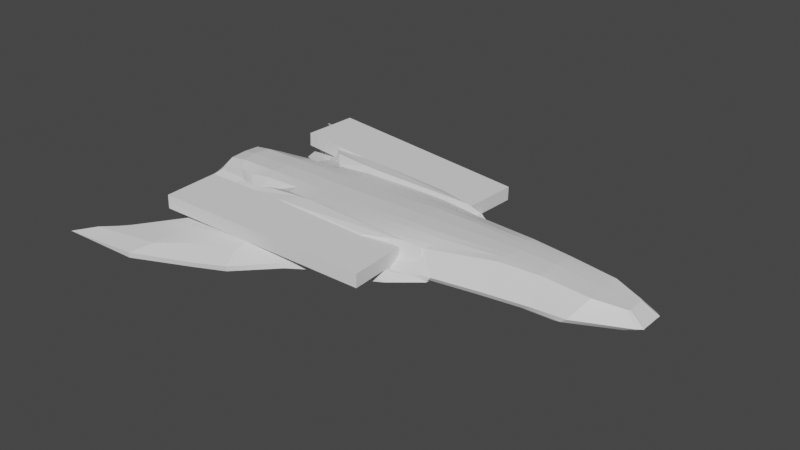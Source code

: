 # Source: stealthship-03.blend  (saved by Blender 2.81.16; exported with 4.5.12 LTS)
import bpy
from mathutils import Matrix  # noqa: F401  (used for matrix-valued properties, if any)

bpy.ops.wm.read_factory_settings(use_empty=True)
scene = bpy.context.scene
scene.name = 'Scene'

# ---- collections
col_default = bpy.data.collections.new('Default'); scene.collection.children.link(col_default)
col_ship = bpy.data.collections.new('Ship'); scene.collection.children.link(col_ship)

# ---- materials (node trees are filled in below, after node groups)
mat_material = bpy.data.materials.new('Material')
mat_material.alpha_threshold = 0.0
mat_material.use_transparent_shadow = False
mat_material.line_color = (0.0, 0.0, 0.0, 1.0)

# ---- material node trees
mat_material.use_nodes = True; mat_material.node_tree.nodes.clear()
_N = mat_material.node_tree.nodes; _L = mat_material.node_tree.links
n0 = _N.new('ShaderNodeOutputMaterial'); n0.name = 'Material Output'; n0.location = (300, 300)
n1 = _N.new('ShaderNodeBsdfPrincipled'); n1.name = 'Principled BSDF'; n1.location = (10, 300)
n1.distribution = 'GGX'
n1.subsurface_method = 'BURLEY'
n1.inputs[2].default_value = 0.4
n1.inputs[3].default_value = 1.45
n1.inputs[27].default_value = (0.0, 0.0, 0.0, 1.0)
n1.inputs[28].default_value = 1.0
_L.new(n1.outputs[0], n0.inputs[0])
n0.is_active_output = True

# ---- world
world_world = bpy.data.worlds.new('World'); scene.world = world_world
world_world.use_nodes = True; world_world.node_tree.nodes.clear()
_N = world_world.node_tree.nodes; _L = world_world.node_tree.links
n0 = _N.new('ShaderNodeOutputWorld'); n0.name = 'World Output'; n0.location = (300, 300)
n1 = _N.new('ShaderNodeBackground'); n1.name = 'Background'; n1.location = (10, 300)
n1.inputs[0].default_value = (0.05088, 0.05088, 0.05088, 1.0)
_L.new(n1.outputs[0], n0.inputs[0])
n0.is_active_output = True
world_world.color = (0.05088, 0.05088, 0.05088)
world_world.use_sun_shadow = False
world_world.sun_shadow_jitter_overblur = 0.0

# ---- meshes
me_cube = bpy.data.meshes.new('Cube')
me_cube.from_pydata([(1.059, 0.5752, 2.643), (1.003, 1.08, 1.206), (-0.9102, 0.9815, 1.95), (-1.062, 1.063, 1.188), (1.059, 9.001e-05, 2.649), (-0.9505, 0.00068, 3.226), (1.009, 0.0003689, 1.296), (0.8326, 1.13, 1.155), (0.6012, 1.281, 1.122), (0.3428, 1.495, 1.069), (-0.9482, 1.253, 1.167), (-0.8174, 1.061, 1.989), (-0.6208, 1.234, 2.804), (-0.4449, 1.103, 3.041), (-0.2683, 0.9966, 3.031), (-0.09079, 1.016, 3.023), (0.07585, 0.9783, 3.018), (0.2825, 0.917, 2.892), (0.247, 1.134, 2.624), (0.6073, 0.7467, 3.131), (0.8155, 0.6276, 3.043), (-0.8119, -0.0002566, 3.288), (-0.6337, 0.000266, 3.244), (-0.454, -0.0002489, 3.207), (-0.2698, -0.001707, 3.216), (-0.09049, 0.0001626, 3.265), (0.08802, 0.00119, 3.309), (0.2729, 0.0004004, 3.301), (0.4546, -3.407e-05, 3.295), (0.6351, -0.0007244, 3.291), (0.8154, 0.000104, 3.157), (-0.9692, 5.031, 0.1133), (-1.427, 5.067, -0.4429), (-1.292, 4.689, 0.2626), (-0.1338, 2.658, 0.8777), (-0.2736, 3.229, 0.9804), (-0.4712, 4.116, 0.6394), (-0.6356, 4.418, 0.3715), (-0.898, 4.53, 0.8079), (-0.704, 4.016, 1.229), (-0.4931, 3.71, 1.411), (-0.2995, 2.899, 1.566), (-0.1694, 2.401, 1.455), (-1.158, 4.331, 0.6544), (-0.8023, 2.934, 1.979), (-1.148, 4.42, 0.02598), (-0.07687, 2.148, 1.523), (-0.241, 2.01, 2.851), (-0.5706, 2.734, 2.623), (-0.8908, 2.906, 1.017), (-0.4443, 2.524, 2.972), (-0.996, 0.8555, 1.985), (-1.066, 1.02, 1.202), (-0.2662, 1.551, 2.944), (-0.914, 2.029, 1.097), (-0.7706, 1.94, 2.04), (-0.08575, 1.357, 2.874), (-0.6283, 1.869, 2.594), (-0.4359, 1.774, 3.003), (-1.168, 0.8103, 1.986), (-1.231, 0.9995, 1.195), (-1.145, -0.0004185, 3.075), (-1.246, 2.288e-05, 1.297), (-0.9365, 0.4976, 3.187), (1.055, 0.298, 2.648), (0.8226, 0.2406, 3.119), (0.6164, 0.3064, 3.262), (0.4132, 0.444, 3.245), (0.2706, 0.4954, 3.254), (0.0949, 0.5039, 3.268), (-0.08985, 0.4805, 3.203), (-0.2741, 0.5015, 3.135), (-0.4488, 0.5025, 3.135), (-0.6318, 0.5074, 3.175), (-0.8243, 0.5005, 3.23), (-1.147, 0.495, 2.97), (-1.246, 0.4891, 1.268), (-1.071, 0.0009827, 3.221), (-1.051, 0.4927, 3.184), (-0.9291, 0.8432, 2.79), (-1.15, 0.7673, 2.474), (1.057, 0.4276, 2.646), (0.8216, 0.4437, 3.087), (0.5999, 0.5439, 3.219), (0.2739, 0.7096, 3.129), (0.09052, 0.7335, 3.18), (-0.08898, 0.7463, 3.127), (-0.2729, 0.7565, 3.084), (-0.4512, 0.7585, 3.101), (-0.6148, 0.7947, 3.046), (-0.8115, 0.8162, 3.017), (-1.228, 0.9361, 1.206), (-1.015, 0.7879, 2.778), (0.1294, 1.991, 1.086), (0.1128, 1.68, 1.596), (0.24, 1.397, 1.697), (1.208, 0.3096, 2.253), (1.266, 0.4843, 1.293), (1.205, 0.1717, 2.253), (1.205, 8.29e-06, 2.253), (1.274, -0.0002496, 1.296), (1.205, 0.2397, 2.253), (1.217, 0.2479, 2.224), (1.294, 0.3721, 1.296), (1.294, 0.3124, 1.296), (1.215, 0.186, 2.223), (1.215, 6.582e-07, 2.223), (1.294, 7.002e-05, 1.296), (1.293, 0.2529, 1.296), (1.215, 0.2168, 2.223), (-0.07589, 1.716, 2.688), (0.1063, 1.36, 2.584), (0.07527, 1.146, 2.876), (0.9475, 1.06, 0.695), (-1.048, 1.025, 0.7174), (-0.9839, 0.0006157, 1.073), (0.971, 0.008821, 1.073), (0.7763, 1.078, 0.6694), (0.5548, 1.23, 0.633), (0.3092, 1.425, 0.6033), (0.232, 0.9525, 0.9281), (0.08306, 0.966, 0.9383), (-0.1039, 0.9481, 0.8345), (-0.28, 0.97, 0.8412), (-0.445, 0.9715, 0.8877), (-0.6358, 0.9623, 0.9363), (-0.9281, 1.227, 0.8976), (0.7702, 0.001701, 1.062), (0.5954, -0.0009868, 1.057), (0.3848, -0.008512, 1.032), (0.278, 0.01317, 1.093), (0.06568, 0.001662, 1.076), (-0.1071, -0.000373, 1.039), (-0.2818, -0.001327, 0.9918), (-0.4585, 0.0001647, 0.9877), (-0.6318, 0.0003725, 1.02), (-0.8093, -0.0004965, 1.052), (-0.9691, 4.858, -0.5098), (-1.325, 4.81, -0.6799), (-0.1248, 2.59, 0.3286), (-0.2798, 3.131, 0.3714), (-0.4628, 3.851, 0.09376), (-0.6351, 4.241, -0.161), (-0.2757, 2.046, 0.5389), (-0.4598, 2.464, 0.5646), (-1.165, 4.333, -0.4404), (-0.6197, 2.639, 0.5796), (-0.8692, 2.8, 0.5314), (-0.2686, 1.5, 0.5483), (-1.044, 0.9802, 0.7086), (-0.9041, 1.962, 0.6079), (-0.1308, 1.258, 0.6047), (-0.456, 1.711, 0.585), (-0.6205, 1.805, 2.461), (-0.6252, 1.802, 0.6158), (-1.211, 0.9712, 0.7028), (-1.202, 5.169e-05, 1.061), (0.9429, 0.4862, 0.7589), (-0.9827, 0.4757, 1.033), (-0.8022, 0.4823, 1.004), (-0.6347, 0.4936, 0.9726), (-0.4538, 0.4844, 0.928), (-0.2837, 0.4844, 0.9225), (-0.1062, 0.4826, 0.9759), (0.06776, 0.4832, 1.024), (0.2331, 0.478, 1.019), (0.3675, 0.6952, 0.7362), (0.5749, 0.6162, 0.7518), (0.7734, 0.5381, 0.7591), (-1.204, 0.4856, 1.041), (-1.094, -3.094e-05, 1.06), (-1.096, 0.4742, 1.029), (0.9494, 0.7846, 0.7309), (-0.9954, 0.7759, 0.732), (-0.9037, 0.8343, 0.7594), (-0.6105, 0.7224, 0.8988), (-0.4545, 0.7245, 0.891), (-0.2819, 0.7262, 0.8811), (-0.1073, 0.7236, 0.9186), (0.06756, 0.7256, 0.9952), (0.2381, 0.724, 0.993), (0.3336, 1.05, 0.6636), (0.5656, 0.9223, 0.6934), (0.775, 0.808, 0.7203), (-1.217, 0.9003, 0.7082), (-1.066, 0.7404, 0.7524), (0.1313, 1.996, 0.5466), (0.1228, 1.892, 0.481), (0.2905, 1.55, 0.5645), (0.3058, 1.504, 0.5804), (1.182, 0.4707, 0.7993), (1.179, 0.3568, 0.8018), (1.181, -0.01083, 1.052), (1.2, 0.2441, 0.8154), (1.221, 0.351, 0.8104), (1.222, 0.2929, 0.8066), (1.241, 0.00152, 0.8149), (1.219, 0.2209, 0.8053), (-1.351, 4.862, -0.0454), (-1.151, 4.377, 0.342), (-1.223, 0.9872, 1.081), (-0.4737, 4.112, 0.1764), (1.261, 0.0006368, 0.9153), (-1.217, 0.4864, 1.15), (0.3226, 1.532, 0.6759), (-1.055, 0.9971, 1.084), (0.9755, 1.075, 0.8072), (-1.226, 0.9225, 1.093), (-0.8801, 2.857, 0.9102), (-1.362, 4.891, -0.6064), (0.3208, 1.45, 0.6964), (-0.263, 3.223, 0.5348), (-1.15, 4.375, -0.08009), (1.217, 0.5002, 0.9127), (-1.052, 1.052, 0.9538), (1.243, -0.002237, 1.178), (0.9885, 0.003326, 1.178), (0.5747, 1.251, 0.7458), (0.8011, 1.099, 0.7798), (-0.1249, 2.656, 0.4384), (-0.947, 1.235, 1.054), (-0.9155, 1.995, 0.9846), (-1.214, -1.195e-05, 1.178), (1.256, 0.2269, 0.916), (-0.9719, 5.034, -0.365), (0.3036, 1.582, 0.6648), (-0.6337, 4.398, -0.04886), (1.255, 0.364, 0.9157), (1.257, 0.2983, 0.9155), (-1.351, 4.918, -0.3218), (-1.277, 4.697, -0.394), (-1.264, 4.725, -0.1716), (-1.277, 4.697, 0.1149), (-1.404, 4.994, -0.4539), (0.3598, 0.6575, 3.152), (0.2916, 1.584, 1.139), (-0.03598, 2.41, 0.4327), (-0.04424, 2.418, 0.9118), (0.307, 1.574, 0.6269), (-0.02834, 2.35, 0.2857)], [(57, 153)], [(51, 52, 60, 59), (7, 20, 0, 1), (74, 63, 5, 21), (64, 65, 30, 4), (65, 66, 29, 30), (66, 67, 28, 29), (67, 68, 27, 28), (68, 69, 26, 27), (69, 70, 25, 26), (70, 71, 24, 25), (71, 72, 23, 24), (72, 73, 22, 23), (73, 74, 21, 22), (44, 48, 39, 38), (232, 33, 198), (43, 44, 38, 33), (9, 18, 19, 8), (8, 19, 20, 7), (34, 42, 46, 237), (48, 50, 40, 39), (50, 47, 41, 40), (58, 53, 47, 50), (57, 58, 50, 48), (2, 3, 52, 51), (55, 57, 48, 44), (11, 12, 57, 55), (14, 15, 56, 53), (79, 2, 51, 92), (5, 63, 78, 77), (12, 13, 58, 57), (13, 14, 53, 58), (76, 75, 80, 59, 91), (92, 51, 59, 80), (201, 211, 140, 141), (211, 219, 139, 140), (77, 78, 75, 61), (230, 209, 138), (208, 212, 145, 147), (213, 227, 194, 190), (207, 200, 155, 184), (206, 213, 190, 113), (209, 224, 137, 138), (214, 220, 126, 114), (210, 217, 118, 119), (205, 214, 114, 149), (89, 90, 74, 73), (88, 89, 73, 72), (87, 88, 72, 71), (86, 87, 71, 70), (85, 86, 70, 69), (84, 85, 69, 68), (84, 68, 67, 234), (83, 17, 234), (82, 83, 66, 65), (81, 82, 65, 64), (90, 79, 63, 74), (81, 64, 98, 101), (76, 62, 61, 75), (0, 81, 101, 96), (202, 215, 192, 196), (11, 2, 79, 90), (0, 20, 82, 81), (20, 19, 83, 82), (19, 18, 17, 83), (17, 16, 85, 84), (16, 15, 86, 85), (15, 14, 87, 86), (14, 13, 88, 87), (13, 12, 89, 88), (11, 90, 89), (221, 208, 147, 150), (215, 216, 116, 192), (217, 218, 117, 118), (203, 207, 184, 169), (218, 206, 113, 117), (228, 223, 197, 195), (200, 205, 149, 155), (210, 204, 189, 119), (204, 225, 238), (78, 92, 80, 75), (220, 221, 150, 126), (63, 79, 92, 78), (111, 94, 95, 18), (46, 110, 111, 94), (222, 203, 169, 156), (223, 202, 196, 197), (99, 100, 107, 106), (101, 98, 105, 109), (64, 4, 99, 98), (224, 226, 142, 137), (1, 0, 96, 97), (225, 186, 238), (4, 6, 100, 99), (108, 105, 106, 107), (104, 109, 105, 108), (103, 102, 109, 104), (96, 101, 109, 102), (226, 201, 141, 142), (98, 99, 106, 105), (97, 96, 102, 103), (227, 228, 195, 194), (54, 10, 11, 55), (55, 44, 49, 54), (49, 44, 43), (10, 3, 2, 11), (56, 110, 111, 112), (53, 56, 110, 47), (112, 111, 18, 17), (15, 56, 112, 16), (16, 112, 17), (91, 59, 60), (12, 11, 89), (116, 157, 193, 192), (168, 157, 116, 127), (158, 159, 136, 115), (159, 160, 135, 136), (160, 161, 134, 135), (161, 162, 133, 134), (162, 163, 132, 133), (163, 164, 131, 132), (164, 165, 130, 131), (165, 166, 129, 130), (166, 167, 128, 129), (167, 168, 127, 128), (143, 144, 141, 140), (144, 146, 142, 141), (147, 145, 138, 137), (146, 147, 137, 142), (154, 150, 147, 146), (152, 154, 146, 144), (158, 115, 170, 171), (148, 152, 144, 143), (123, 124, 152, 148), (173, 158, 171, 185), (124, 125, 154, 152), (125, 126, 150, 154), (122, 123, 148, 151), (171, 170, 156, 169), (185, 171, 169, 184), (182, 183, 168, 167), (181, 182, 167, 166), (180, 181, 166, 165), (179, 180, 165, 164), (178, 179, 164, 163), (177, 178, 163, 162), (176, 177, 162, 161), (175, 176, 161, 160), (174, 175, 160, 159), (173, 174, 159, 158), (183, 172, 157, 168), (117, 113, 172, 183), (114, 126, 174, 173), (126, 125, 175, 174), (125, 124, 176, 175), (124, 123, 177, 176), (123, 122, 178, 177), (122, 121, 179, 178), (121, 120, 180, 179), (120, 119, 181, 180), (119, 118, 182, 181), (118, 117, 183, 182), (149, 185, 184, 155), (114, 173, 185, 149), (119, 189, 188, 187, 121, 120), (187, 186, 236, 239), (191, 190, 194, 195), (172, 113, 190, 191), (157, 172, 191, 193), (192, 193, 197, 196), (193, 191, 195, 197), (45, 49, 43, 199), (231, 232, 198, 229), (103, 104, 228, 227), (37, 36, 201, 226), (31, 37, 226, 224), (108, 107, 202, 223), (62, 76, 203, 222), (10, 54, 221, 220), (41, 47, 42), (60, 52, 205, 200), (104, 108, 223, 228), (7, 1, 206, 218), (76, 91, 207, 203), (8, 7, 218, 217), (100, 6, 216, 215), (54, 49, 208, 221), (107, 100, 215, 202), (52, 3, 214, 205), (9, 8, 217, 210), (3, 10, 220, 214), (32, 224, 31), (1, 97, 213, 206), (91, 60, 200, 207), (97, 103, 227, 213), (49, 45, 212, 208), (231, 229, 209, 230), (35, 34, 219, 211), (36, 35, 211, 201), (45, 199, 232, 231), (45, 231, 230, 212), (212, 230, 138, 145), (199, 43, 33, 232), (233, 198, 229), (229, 209, 233), (233, 209, 32), (198, 233, 32), (17, 84, 234), (66, 83, 234, 67), (94, 93, 235, 95), (46, 237, 93, 94), (95, 235, 9, 18), (225, 204, 9, 235), (139, 143, 140), (238, 186, 187, 188), (238, 188, 189, 204), (204, 210, 9), (151, 148, 143, 139, 239), (121, 187, 239, 151, 122), (47, 110, 46, 42), (34, 237, 236, 219), (237, 236, 186, 93), (186, 225, 235, 93), (239, 139, 219, 236), (32, 209, 224), (39, 40, 36, 37), (38, 39, 37, 31), (36, 40, 41, 35), (35, 41, 42, 34), (33, 38, 31, 32, 198)])
_k = {(3, 10): 0.49804, (0, 20): 0.96863, (1, 7): 0.8, (7, 8): 0.8, (8, 9): 0.8, (2, 11): 1.0, (18, 19): 0.96863, (19, 20): 0.96863, (38, 44): 1.0, (31, 32): 0.8, (34, 35): 0.8, (35, 36): 0.8, (36, 37): 0.8, (31, 37): 0.8, (44, 55): 1.0, (45, 231): 0.8, (47, 50): 1.0, (48, 50): 1.0, (45, 49): 0.8, (44, 48): 1.0, (11, 55): 1.0, (51, 59): 1.0, (3, 52): 0.49804, (59, 60): 0.26667, (59, 80): 1.0, (2, 51): 1.0, (61, 75): 0.8, (0, 96): 0.96863, (75, 80): 0.8, (79, 90): 1.0, (86, 87): 1.0, (87, 88): 1.0, (88, 89): 1.0, (89, 90): 0.46667, (114, 214): 1.0, (80, 92): 1.0, (79, 92): 1.0, (6, 100): 0.8, (1, 97): 0.8, (103, 104): 0.8, (105, 106): 0.96863, (107, 108): 0.8, (105, 109): 0.96863, (104, 108): 0.8, (102, 109): 0.96863, (100, 107): 0.8, (97, 103): 0.8, (96, 102): 0.96863, (110, 111): 1.0, (47, 110): 1.0, (18, 111): 1.0, (11, 89): 0.46667, (114, 126): 0.2, (114, 149): 0.2, (3, 214): 1.0, (227, 228): 0.94902, (201, 226): 0.94902, (224, 226): 0.94902, (202, 223): 0.94902, (204, 225): 0.94902, (204, 210): 0.94902, (223, 228): 0.94902, (206, 218): 0.94902, (217, 218): 0.94902, (215, 216): 0.94902, (202, 215): 0.94902, (210, 217): 0.94902, (209, 224): 0.94902, (206, 213): 0.94902, (213, 227): 0.94902, (211, 219): 0.94902, (201, 211): 0.94902, (229, 231): 0.8, (32, 233): 0.8, (229, 233): 0.8, (34, 237): 1.0, (186, 236): 1.0, (9, 235): 1.0, (93, 235): 1.0, (93, 237): 1.0, (186, 225): 0.94902, (219, 236): 1.0}
me_cube.attributes.new('crease_edge', 'FLOAT', 'EDGE').data.foreach_set('value', [_k.get((min(e.vertices), max(e.vertices)), 0.0) for e in me_cube.edges])
_uv = me_cube.uv_layers.new(name='UVMap')
_uv.uv.foreach_set('vector', [0.625, 0.25, 0.375, 0.25, 0.375, 0.25, 0.625, 0.25, 0.375, 0.4773, 0.625, 0.4773, 0.625, 0.5, 0.375, 0.5, 0.8523, 0.5625, 0.875, 0.5625, 0.875, 0.625, 0.8523, 0.625, 0.625, 0.5625, 0.6477, 0.5625, 0.6477, 0.625, 0.625, 0.625, 0.6477, 0.5625, 0.6705, 0.5625, 0.6705, 0.625, 0.6477, 0.625, 0.6705, 0.5625, 0.6932, 0.5857, 0.6932, 0.625, 0.6705, 0.625, 0.6932, 0.5857, 0.7159, 0.5625, 0.7159, 0.625, 0.6932, 0.625, 0.7159, 0.5625, 0.7386, 0.5625, 0.7386, 0.625, 0.7159, 0.625, 0.7386, 0.5625, 0.7614, 0.5625, 0.7614, 0.625, 0.7386, 0.625, 0.7614, 0.5625, 0.7841, 0.5625, 0.7841, 0.625, 0.7614, 0.625, 0.7841, 0.5625, 0.8068, 0.5625, 0.8068, 0.625, 0.7841, 0.625, 0.8068, 0.5625, 0.8295, 0.5625, 0.8295, 0.625, 0.8068, 0.625, 0.8295, 0.5625, 0.8523, 0.5625, 0.8523, 0.625, 0.8295, 0.625, 0.841, 0.5, 0.8295, 0.5, 0.8295, 0.5, 0.8523, 0.5, 0.5, 0.25, 0.625, 0.25, 0.5, 0.25, 0.875, 0.5, 0.841, 0.5, 0.8523, 0.5, 0.875, 0.5, 0.375, 0.4318, 0.6578, 0.4368, 0.6295, 0.4596, 0.375, 0.4545, 0.375, 0.4545, 0.6295, 0.4596, 0.625, 0.4773, 0.375, 0.4773, 0.4053, 0.3636, 0.625, 0.3636, 0.625, 0.3636, 0.4203, 0.3941, 0.8295, 0.5, 0.8068, 0.5, 0.8068, 0.5, 0.8295, 0.5, 0.8068, 0.5, 0.7794, 0.5, 0.7841, 0.5, 0.8068, 0.5, 0.8068, 0.5, 0.7841, 0.5, 0.7794, 0.5, 0.8068, 0.5, 0.8295, 0.5, 0.8068, 0.5, 0.8068, 0.5, 0.8295, 0.5, 0.6258, 0.25, 0.375, 0.25, 0.375, 0.25, 0.625, 0.25, 0.8391, 0.5, 0.8295, 0.5, 0.8295, 0.5, 0.841, 0.5, 0.8414, 0.5, 0.8295, 0.5069, 0.8295, 0.5, 0.8391, 0.5, 0.7841, 0.5, 0.7614, 0.5, 0.7648, 0.5, 0.7841, 0.5, 0.8661, 0.5219, 0.8636, 0.5, 0.875, 0.5, 0.875, 0.5209, 0.875, 0.625, 0.875, 0.5625, 0.875, 0.5625, 0.875, 0.625, 0.8295, 0.5069, 0.8068, 0.5, 0.8068, 0.5, 0.8295, 0.5, 0.8068, 0.5, 0.7841, 0.5, 0.7841, 0.5, 0.8068, 0.5, 0.375, 0.1875, 0.6003, 0.1908, 0.6243, 0.2315, 0.625, 0.25, 0.375, 0.2188, 0.875, 0.5209, 0.875, 0.5, 0.875, 0.5, 0.875, 0.5176, 0.375, 0.3182, 0.375, 0.3409, 0.375, 0.3409, 0.375, 0.3252, 0.375, 0.3409, 0.375, 0.3636, 0.375, 0.361, 0.375, 0.3409, 0.875, 0.625, 0.875, 0.5625, 0.8691, 0.5557, 0.8169, 0.5834, 0.375, 0.25, 0.375, 0.25, 0.375, 0.25, 0.1477, 0.5, 0.375, 0.25, 0.375, 0.25, 0.1477, 0.5, 0.375, 0.5, 0.375, 0.5, 0.375, 0.5, 0.375, 0.5, 0.375, 0.2187, 0.375, 0.25, 0.375, 0.25, 0.375, 0.2188, 0.375, 0.5, 0.375, 0.5, 0.375, 0.5, 0.375, 0.5, 0.375, 0.25, 0.375, 0.2727, 0.375, 0.2747, 0.375, 0.25, 0.375, 0.25, 0.1477, 0.5, 0.1477, 0.5, 0.375, 0.25, 0.375, 0.4318, 0.375, 0.4545, 0.375, 0.4545, 0.375, 0.4318, 0.375, 0.25, 0.375, 0.25, 0.375, 0.25, 0.375, 0.25, 0.8295, 0.5279, 0.8467, 0.5338, 0.8523, 0.5625, 0.8295, 0.5625, 0.806, 0.5312, 0.8295, 0.5279, 0.8295, 0.5625, 0.8068, 0.5625, 0.7851, 0.5312, 0.806, 0.5312, 0.8068, 0.5625, 0.7841, 0.5625, 0.7604, 0.5312, 0.7851, 0.5312, 0.7841, 0.5625, 0.7614, 0.5625, 0.7386, 0.5312, 0.7604, 0.5312, 0.7614, 0.5625, 0.7386, 0.5625, 0.7141, 0.5296, 0.7386, 0.5312, 0.7386, 0.5625, 0.7159, 0.5625, 0.7141, 0.5296, 0.7159, 0.5625, 0.6932, 0.5857, 0.6957, 0.568, 0.6705, 0.5402, 0.6993, 0.5416, 0.6957, 0.568, 0.6477, 0.5312, 0.6705, 0.5402, 0.6705, 0.5625, 0.6477, 0.5625, 0.625, 0.5312, 0.6477, 0.5312, 0.6477, 0.5625, 0.625, 0.5625, 0.8467, 0.5338, 0.8661, 0.5219, 0.875, 0.5625, 0.8523, 0.5625, 0.625, 0.5312, 0.625, 0.5625, 0.625, 0.5625, 0.625, 0.5312, 0.375, 0.1875, 0.0, 0.0, 0.8169, 0.5834, 0.6003, 0.1908, 0.625, 0.5, 0.625, 0.5312, 0.625, 0.5312, 0.625, 0.5, 0.0, 0.0, 0.0, 0.0, 0.0, 0.0, 0.0, 0.0, 0.8414, 0.5, 0.8636, 0.5, 0.8661, 0.5219, 0.8467, 0.5338, 0.625, 0.5, 0.6477, 0.5, 0.6477, 0.5312, 0.625, 0.5312, 0.6477, 0.5, 0.6705, 0.5162, 0.6705, 0.5402, 0.6477, 0.5312, 0.6705, 0.5162, 0.6932, 0.5179, 0.6993, 0.5416, 0.6705, 0.5402, 0.7227, 0.5, 0.7408, 0.5, 0.7386, 0.5312, 0.7141, 0.5296, 0.7408, 0.5, 0.7614, 0.5, 0.7604, 0.5312, 0.7386, 0.5312, 0.7614, 0.5, 0.7841, 0.5, 0.7851, 0.5312, 0.7604, 0.5312, 0.7841, 0.5, 0.8068, 0.5, 0.806, 0.5312, 0.7851, 0.5312, 0.8068, 0.5, 0.8295, 0.5069, 0.8295, 0.5279, 0.806, 0.5312, 0.8414, 0.5, 0.8467, 0.5338, 0.8295, 0.5279, 0.1477, 0.5, 0.1477, 0.5, 0.1477, 0.5, 0.1477, 0.5, 0.0, 0.0, 0.0, 0.0, 0.0, 0.0, 0.0, 0.0, 0.375, 0.4545, 0.375, 0.4773, 0.375, 0.4773, 0.375, 0.4545, 0.375, 0.1875, 0.375, 0.2187, 0.375, 0.2188, 0.375, 0.1875, 0.375, 0.4773, 0.375, 0.5, 0.375, 0.5, 0.375, 0.4773, 0.375, 0.5312, 0.375, 0.5625, 0.375, 0.5625, 0.375, 0.5312, 0.375, 0.25, 0.375, 0.25, 0.375, 0.25, 0.375, 0.25, 0.375, 0.3636, 0.375, 0.3636, 0.375, 0.3636, 0.375, 0.3636, 0.375, 0.3636, 0.375, 0.3636, 0.375, 0.3636, 0.875, 0.5625, 0.875, 0.5209, 0.875, 0.5176, 0.8691, 0.5557, 0.1477, 0.5, 0.1477, 0.5, 0.1477, 0.5, 0.1477, 0.5, 0.875, 0.5625, 0.8661, 0.5219, 0.875, 0.5209, 0.875, 0.5625, 0.0, 0.0, 0.0, 0.0, 0.0, 0.0, 0.0, 0.0, 0.625, 0.3636, 0.0, 0.0, 0.0, 0.0, 0.625, 0.3636, 0.0, 0.0, 0.375, 0.1875, 0.375, 0.1875, 0.0, 0.0, 0.375, 0.5625, 0.375, 0.625, 0.375, 0.625, 0.375, 0.5625, 0.0, 0.0, 0.0, 0.0, 0.0, 0.0, 0.0, 0.0, 0.625, 0.5312, 0.625, 0.5625, 0.625, 0.5625, 0.625, 0.5312, 0.625, 0.5625, 0.625, 0.625, 0.625, 0.625, 0.625, 0.5625, 0.375, 0.2727, 0.375, 0.2955, 0.375, 0.2991, 0.375, 0.2747, 0.375, 0.5, 0.625, 0.5, 0.625, 0.5, 0.375, 0.5, 0.375, 0.3636, 0.3566, 0.3554, 0.375, 0.3636, 0.0, 0.0, 0.0, 0.0, 0.0, 0.0, 0.0, 0.0, 0.375, 0.5625, 0.625, 0.5625, 0.625, 0.625, 0.375, 0.625, 0.375, 0.5312, 0.625, 0.5312, 0.625, 0.5625, 0.375, 0.5625, 0.375, 0.5, 0.625, 0.5, 0.625, 0.5312, 0.375, 0.5312, 0.625, 0.5, 0.625, 0.5312, 0.625, 0.5312, 0.625, 0.5, 0.375, 0.2955, 0.375, 0.3182, 0.375, 0.3252, 0.375, 0.2991, 0.625, 0.5625, 0.625, 0.625, 0.625, 0.625, 0.625, 0.5625, 0.375, 0.5, 0.625, 0.5, 0.625, 0.5, 0.375, 0.5, 0.375, 0.5, 0.375, 0.5312, 0.375, 0.5312, 0.375, 0.5, 0.1477, 0.5, 0.1477, 0.5, 0.8414, 0.5, 0.8391, 0.5, 0.8391, 0.5, 0.841, 0.5, 0.1477, 0.5, 0.1477, 0.5, 0.1477, 0.5, 0.841, 0.5, 0.875, 0.5, 0.1477, 0.5, 0.375, 0.25, 0.8636, 0.5, 0.8414, 0.5, 0.0, 0.0, 0.0, 0.0, 0.0, 0.0, 0.0, 0.0, 0.7841, 0.5, 0.7648, 0.5, 0.7639, 0.5, 0.7794, 0.5, 0.0, 0.0, 0.0, 0.0, 0.0, 0.0, 0.0, 0.0, 0.0, 0.0, 0.0, 0.0, 0.0, 0.0, 0.0, 0.0, 0.0, 0.0, 0.0, 0.0, 0.0, 0.0, 0.375, 0.2188, 0.625, 0.25, 0.375, 0.25, 0.8295, 0.5069, 0.8414, 0.5, 0.8295, 0.5279, 0.375, 0.625, 0.375, 0.5625, 0.375, 0.5625, 0.375, 0.625, 0.3523, 0.5625, 0.375, 0.5625, 0.375, 0.625, 0.3523, 0.625, 0.125, 0.5625, 0.1477, 0.5625, 0.1477, 0.625, 0.125, 0.625, 0.1477, 0.5625, 0.1705, 0.5625, 0.1705, 0.625, 0.1477, 0.625, 0.1705, 0.5625, 0.1932, 0.5625, 0.1932, 0.625, 0.1705, 0.625, 0.1932, 0.5625, 0.2159, 0.5625, 0.2159, 0.625, 0.1932, 0.625, 0.2159, 0.5625, 0.2386, 0.5625, 0.2386, 0.625, 0.2159, 0.625, 0.2386, 0.5625, 0.2614, 0.5625, 0.2614, 0.625, 0.2386, 0.625, 0.2614, 0.5625, 0.2841, 0.5625, 0.2841, 0.625, 0.2614, 0.625, 0.2841, 0.5625, 0.3068, 0.5625, 0.3068, 0.625, 0.2841, 0.625, 0.3068, 0.5625, 0.3295, 0.5625, 0.3295, 0.625, 0.3068, 0.625, 0.3295, 0.5625, 0.3523, 0.5625, 0.3523, 0.625, 0.3295, 0.625, 0.2159, 0.5, 0.1932, 0.5, 0.1944, 0.5, 0.2159, 0.5, 0.1932, 0.5, 0.1705, 0.5, 0.1705, 0.5, 0.1944, 0.5, 0.1477, 0.5, 0.125, 0.5, 0.1293, 0.5, 0.1477, 0.5, 0.1705, 0.5, 0.1477, 0.5, 0.1477, 0.5, 0.1705, 0.5, 0.1705, 0.5, 0.1477, 0.5, 0.1477, 0.5, 0.1705, 0.5, 0.1932, 0.5, 0.1705, 0.5, 0.1705, 0.5, 0.1932, 0.5, 0.125, 0.5625, 0.125, 0.625, 0.125, 0.625, 0.125, 0.5625, 0.2159, 0.5, 0.1932, 0.5, 0.1932, 0.5, 0.2159, 0.5, 0.2159, 0.5, 0.1932, 0.5, 0.1932, 0.5, 0.2159, 0.5, 0.125, 0.5312, 0.125, 0.5625, 0.125, 0.5625, 0.125, 0.5312, 0.1932, 0.5, 0.1705, 0.5, 0.1705, 0.5, 0.1932, 0.5, 0.1705, 0.5, 0.1477, 0.5, 0.1477, 0.5, 0.1705, 0.5, 0.2386, 0.5, 0.2159, 0.5, 0.2159, 0.5, 0.2386, 0.5, 0.125, 0.5625, 0.125, 0.625, 0.125, 0.625, 0.125, 0.5625, 0.125, 0.5312, 0.125, 0.5625, 0.125, 0.5625, 0.125, 0.5312, 0.3295, 0.5312, 0.3523, 0.5312, 0.3523, 0.5625, 0.3295, 0.5625, 0.3068, 0.5312, 0.3295, 0.5312, 0.3295, 0.5625, 0.3068, 0.5625, 0.2841, 0.5312, 0.3068, 0.5312, 0.3068, 0.5625, 0.2841, 0.5625, 0.2614, 0.5312, 0.2841, 0.5312, 0.2841, 0.5625, 0.2614, 0.5625, 0.2386, 0.5312, 0.2614, 0.5312, 0.2614, 0.5625, 0.2386, 0.5625, 0.2159, 0.5312, 0.2386, 0.5312, 0.2386, 0.5625, 0.2159, 0.5625, 0.1932, 0.5312, 0.2159, 0.5312, 0.2159, 0.5625, 0.1932, 0.5625, 0.1705, 0.5312, 0.1932, 0.5312, 0.1932, 0.5625, 0.1705, 0.5625, 0.1477, 0.5312, 0.1705, 0.5312, 0.1705, 0.5625, 0.1477, 0.5625, 0.125, 0.5312, 0.1477, 0.5312, 0.1477, 0.5625, 0.125, 0.5625, 0.3523, 0.5312, 0.375, 0.5312, 0.375, 0.5625, 0.3523, 0.5625, 0.3523, 0.5, 0.375, 0.5, 0.375, 0.5312, 0.3523, 0.5312, 0.125, 0.5, 0.1477, 0.5, 0.1477, 0.5312, 0.125, 0.5312, 0.1477, 0.5, 0.1705, 0.5, 0.1705, 0.5312, 0.1477, 0.5312, 0.1705, 0.5, 0.1932, 0.5, 0.1932, 0.5312, 0.1705, 0.5312, 0.1932, 0.5, 0.2159, 0.5, 0.2159, 0.5312, 0.1932, 0.5312, 0.2159, 0.5, 0.2386, 0.5, 0.2386, 0.5312, 0.2159, 0.5312, 0.2386, 0.5, 0.2614, 0.5, 0.2614, 0.5312, 0.2386, 0.5312, 0.2614, 0.5, 0.2841, 0.5, 0.2841, 0.5312, 0.2614, 0.5312, 0.2841, 0.5, 0.3068, 0.5, 0.3068, 0.5312, 0.2841, 0.5312, 0.3068, 0.5, 0.3295, 0.5, 0.3295, 0.5312, 0.3068, 0.5312, 0.3295, 0.5, 0.3523, 0.5, 0.3523, 0.5312, 0.3295, 0.5312, 0.125, 0.5, 0.125, 0.5312, 0.125, 0.5312, 0.125, 0.5, 0.125, 0.5, 0.125, 0.5312, 0.125, 0.5312, 0.125, 0.5, 0.0, 0.0, 0.0, 0.0, 0.0, 0.0, 0.0, 0.0, 0.0, 0.0, 0.0, 0.0, 0.0, 0.0, 0.3566, 0.3554, 0.0, 0.0, 0.0, 0.0, 0.375, 0.5312, 0.375, 0.5, 0.375, 0.5, 0.375, 0.5312, 0.375, 0.5312, 0.375, 0.5, 0.375, 0.5, 0.375, 0.5312, 0.375, 0.5625, 0.375, 0.5312, 0.375, 0.5312, 0.375, 0.5625, 0.375, 0.625, 0.375, 0.5625, 0.375, 0.5625, 0.375, 0.625, 0.375, 0.5625, 0.375, 0.5312, 0.375, 0.5312, 0.375, 0.5625, 0.375, 0.25, 0.1477, 0.5, 0.875, 0.5, 0.625, 0.375, 0.375, 0.25, 0.5, 0.25, 0.5, 0.25, 0.375, 0.25, 0.375, 0.5, 0.375, 0.5312, 0.375, 0.5312, 0.375, 0.5, 0.4097, 0.2955, 0.4193, 0.3182, 0.375, 0.3182, 0.375, 0.2955, 0.4211, 0.2727, 0.4097, 0.2955, 0.375, 0.2955, 0.375, 0.2727, 0.375, 0.5625, 0.375, 0.625, 0.375, 0.625, 0.375, 0.5625, 0.0, 0.0, 0.375, 0.1875, 0.375, 0.1875, 0.0, 0.0, 0.1477, 0.5, 0.1477, 0.5, 0.1477, 0.5, 0.1477, 0.5, 0.7841, 0.5, 0.7794, 0.5, 0.7614, 0.5, 0.375, 0.25, 0.375, 0.25, 0.375, 0.25, 0.375, 0.25, 0.375, 0.5312, 0.375, 0.5625, 0.375, 0.5625, 0.375, 0.5312, 0.375, 0.4773, 0.375, 0.5, 0.375, 0.5, 0.375, 0.4773, 0.375, 0.1875, 0.375, 0.2188, 0.375, 0.2187, 0.375, 0.1875, 0.375, 0.4545, 0.375, 0.4773, 0.375, 0.4773, 0.375, 0.4545, 0.0, 0.0, 0.0, 0.0, 0.0, 0.0, 0.0, 0.0, 0.1477, 0.5, 0.1477, 0.5, 0.1477, 0.5, 0.1477, 0.5, 0.0, 0.0, 0.0, 0.0, 0.0, 0.0, 0.0, 0.0, 0.375, 0.25, 0.375, 0.25, 0.375, 0.25, 0.375, 0.25, 0.375, 0.4318, 0.375, 0.4545, 0.375, 0.4545, 0.375, 0.4318, 0.375, 0.25, 0.1477, 0.5, 0.1477, 0.5, 0.375, 0.25, 0.375, 0.25, 0.375, 0.2727, 0.4211, 0.2727, 0.375, 0.5, 0.375, 0.5, 0.375, 0.5, 0.375, 0.5, 0.375, 0.2188, 0.375, 0.25, 0.375, 0.25, 0.375, 0.2187, 0.375, 0.5, 0.375, 0.5, 0.375, 0.5, 0.375, 0.5, 0.1477, 0.5, 0.375, 0.25, 0.375, 0.25, 0.1477, 0.5, 0.375, 0.25, 0.375, 0.25, 0.375, 0.25, 0.375, 0.25, 0.4068, 0.3409, 0.4053, 0.3636, 0.375, 0.3636, 0.375, 0.3409, 0.4193, 0.3182, 0.4068, 0.3409, 0.375, 0.3409, 0.375, 0.3182, 0.375, 0.25, 0.5, 0.25, 0.5, 0.25, 0.375, 0.25, 0.375, 0.25, 0.375, 0.25, 0.375, 0.25, 0.375, 0.25, 0.375, 0.25, 0.375, 0.25, 0.375, 0.25, 0.375, 0.25, 0.5, 0.25, 0.625, 0.25, 0.625, 0.25, 0.5, 0.25, 0.0, 0.0, 0.0, 0.0, 0.0, 0.0, 0.375, 0.25, 0.375, 0.25, 0.0, 0.0, 0.0, 0.0, 0.0, 0.0, 0.0, 0.0, 0.0, 0.0, 0.0, 0.0, 0.0, 0.0, 0.6993, 0.5416, 0.7141, 0.5296, 0.6957, 0.568, 0.6705, 0.5625, 0.6705, 0.5402, 0.6957, 0.568, 0.6932, 0.5857, 0.625, 0.3636, 0.4425, 0.3619, 0.4155, 0.3636, 0.625, 0.3636, 0.625, 0.3636, 0.4203, 0.3941, 0.4425, 0.3619, 0.625, 0.3636, 0.625, 0.3636, 0.4155, 0.3636, 0.375, 0.3636, 0.8403, 0.3636, 0.375, 0.3636, 0.375, 0.3636, 0.375, 0.3636, 0.4155, 0.3636, 0.2307, 0.5, 0.2159, 0.5, 0.2159, 0.5, 0.375, 0.3636, 0.3566, 0.3554, 0.375, 0.3636, 0.375, 0.3636, 0.375, 0.3636, 0.375, 0.3636, 0.375, 0.3636, 0.375, 0.3636, 0.375, 0.3636, 0.375, 0.3636, 0.375, 0.3636, 0.2386, 0.5, 0.2159, 0.5, 0.2159, 0.5, 0.2307, 0.5, 0.2386, 0.5, 0.0, 0.0, 0.0, 0.0, 0.0, 0.0, 0.0, 0.0, 0.0, 0.0, 0.7794, 0.5, 0.7639, 0.5, 0.7602, 0.5, 0.7614, 0.5, 0.4053, 0.3636, 0.4203, 0.3941, 0.2251, 0.5031, 0.375, 0.3636, 0.4203, 0.3941, 0.2251, 0.5031, 0.3566, 0.3554, 0.4425, 0.3619, 0.3566, 0.3554, 0.375, 0.3636, 0.4155, 0.3636, 0.4425, 0.3619, 0.2386, 0.5, 0.2307, 0.5, 0.2305, 0.5, 0.2251, 0.5031, 0.375, 0.25, 0.375, 0.25, 0.375, 0.2727, 0.625, 0.2955, 0.625, 0.3182, 0.4193, 0.3182, 0.4097, 0.2955, 0.625, 0.2727, 0.625, 0.2955, 0.4097, 0.2955, 0.4211, 0.2727, 0.4193, 0.3182, 0.625, 0.3182, 0.625, 0.3409, 0.4068, 0.3409, 0.4068, 0.3409, 0.625, 0.3409, 0.625, 0.3636, 0.4053, 0.3636, 0.625, 0.25, 0.625, 0.2727, 0.4211, 0.2727, 0.375, 0.25, 0.5, 0.25])
me_cube.materials.append(mat_material)
me_cube.use_remesh_preserve_volume = False
me_cube.use_remesh_preserve_attributes = False
me_cube.use_mirror_vertex_groups = False
me_cube.update()
me_cube_002 = bpy.data.meshes.new('Cube.002')
me_cube_002.from_pydata([(-0.9961, -0.1783, -1.017), (-0.9924, -0.1783, 1.572), (-1.02, 0.9892, -0.9929), (-1.016, 0.9892, 1.596), (1.001, 0.1308, -3.024), (1.004, 0.1308, -0.4354), (0.977, 1.298, -3.0), (0.9807, 1.298, -0.4116)], [], [(0, 1, 3, 2), (2, 3, 7, 6), (6, 7, 5, 4), (4, 5, 1, 0), (2, 6, 4, 0), (7, 3, 1, 5)])
_uv = me_cube_002.uv_layers.new(name='UVMap')
_uv.uv.foreach_set('vector', [0.375, 0.0, 0.625, 0.0, 0.625, 0.25, 0.375, 0.25, 0.375, 0.25, 0.625, 0.25, 0.625, 0.5, 0.375, 0.5, 0.375, 0.5, 0.625, 0.5, 0.625, 0.75, 0.375, 0.75, 0.375, 0.75, 0.625, 0.75, 0.625, 1.0, 0.375, 1.0, 0.125, 0.5, 0.375, 0.5, 0.375, 0.75, 0.125, 0.75, 0.625, 0.5, 0.875, 0.5, 0.875, 0.75, 0.625, 0.75])
me_cube_002.use_remesh_fix_poles = True
me_cube_002.use_remesh_preserve_attributes = False
me_cube_002.use_mirror_vertex_groups = False
me_cube_002.update()
me_cube_001 = bpy.data.meshes.new('Cube.001')
me_cube_001.from_pydata([(0.8816, -1.796, 1.291), (0.967, -1.532, 1.927), (0.956, -1.251, 1.733), (-2.565, -1.466, 2.032), (-2.038, -1.204, 1.835), (-3.023, -1.529, 0.9561), (-3.113, -1.505, 2.039), (-2.849, -1.226, 1.865), (-4.143, -1.407, 0.9534), (-4.088, -1.622, 1.654), (-4.43, -1.664, 2.038), (-4.045, -1.248, 1.887), (-0.08842, -2.312, 0.7923), (-0.1585, -2.219, 1.601), (-0.2463, -1.911, 1.865), (-3.026, -2.256, 0.761), (-3.015, -2.307, 1.749), (-2.853, -1.973, 1.988), (-3.871, -2.195, 0.7762), (-3.654, -2.318, 1.781), (-3.419, -1.986, 1.998), (-5.457, -2.115, 0.9745), (-5.278, -2.345, 1.85), (-4.863, -2.102, 1.957), (1.02, -2.427, 0.9577), (0.1221, -2.801, 1.571), (-0.1265, -3.049, 0.9526), (-3.076, -3.234, 0.9595), (-3.106, -3.047, 1.672), (-3.889, -3.238, 0.9492), (-3.914, -3.096, 1.724), (-6.675, -2.663, 1.075), (-5.934, -2.759, 1.711), (-6.53, -3.249, 1.079), (-5.89, -3.174, 1.704), (-5.498, -3.447, 0.969), (-5.547, -2.749, 0.9347), (1.007, -2.003, 1.254), (-5.242, -3.329, 1.819), (-6.776, -2.561, 0.958), (-5.854, -2.641, 1.825), (-6.592, -3.375, 0.9575), (-5.791, -3.287, 1.769), (-5.801, -2.686, 1.076), (-5.075, -2.767, 1.708), (-5.675, -3.254, 1.082), (-5.032, -3.179, 1.703), (-1.564, -1.603, 0.9574), (2.031, -1.685, 1.043), (2.03, -1.784, 1.044), (0.8356, -1.692, 0.9758), (1.908, -1.685, 1.15), (1.908, -1.784, 1.151), (1.082, -2.238, 1.259), (1.704, -1.65, 1.15), (1.55, -1.419, 1.843), (1.323, -1.253, 1.649), (1.594, -1.621, 1.043)], [], [(1, 2, 4, 3), (4, 47, 5, 7), (1, 3, 17, 14), (4, 2, 50, 47), (19, 22, 38, 30), (6, 7, 11, 10), (6, 10, 23, 20), (3, 4, 7, 6), (3, 6, 20, 17), (9, 10, 11), (47, 50, 12), (7, 5, 8, 11), (9, 22, 23), (49, 48, 51, 52), (13, 14, 17, 16), (16, 17, 20, 19), (16, 19, 30, 28), (19, 20, 23, 22), (9, 8, 21, 22), (0, 1, 14), (24, 25, 26), (26, 25, 28, 27), (27, 28, 30, 29), (29, 30, 38, 35), (13, 16, 28, 25), (38, 22, 40, 42), (12, 50, 24), (18, 15, 27, 29), (18, 29, 35, 36), (15, 12, 26, 27), (32, 31, 43, 44), (36, 35, 41, 39), (22, 21, 39, 40), (35, 38, 42, 41), (21, 36, 39), (10, 9, 23), (8, 9, 11), (31, 32, 40, 39), (34, 33, 41, 42), (32, 34, 42, 40), (33, 31, 39, 41), (44, 43, 45, 46), (31, 33, 45, 43), (33, 34, 46, 45), (34, 32, 44, 46), (26, 12, 24), (24, 50, 48, 49), (0, 14, 13), (8, 5, 15, 18), (18, 36, 21, 8), (5, 47, 12, 15), (0, 50, 57, 54), (0, 37, 52, 51), (51, 48, 50), (53, 52, 37), (24, 49, 52, 53), (24, 53, 25), (0, 51, 50), (37, 0, 13), (53, 37, 13, 25), (55, 54, 57, 56), (50, 2, 56, 57), (2, 1, 55, 56), (1, 0, 54, 55)])
_uv = me_cube_001.uv_layers.new(name='UVMap')
_uv.uv.foreach_set('vector', [0.875, 0.75, 0.875, 0.625, 0.875, 0.625, 0.875, 0.75, 0.0, 0.0, 0.0, 0.0, 0.0, 0.0, 0.0, 0.0, 0.875, 0.75, 0.875, 0.75, 0.875, 0.75, 0.875, 0.75, 0.875, 0.625, 0.875, 0.625, 0.875, 0.625, 0.875, 0.625, 0.375, 1.0, 0.375, 1.0, 0.375, 1.0, 0.375, 1.0, 0.875, 0.75, 0.875, 0.625, 0.875, 0.625, 0.875, 0.75, 0.875, 0.75, 0.875, 0.75, 0.875, 0.75, 0.875, 0.75, 0.875, 0.75, 0.875, 0.625, 0.875, 0.625, 0.875, 0.75, 0.875, 0.75, 0.875, 0.75, 0.875, 0.75, 0.875, 0.75, 0.375, 0.0, 0.5497, 0.0, 0.625, 0.125, 0.0, 0.0, 0.0, 0.0, 0.0, 0.0, 0.0, 0.0, 0.0, 0.0, 0.0, 0.0, 0.0, 0.0, 0.375, 0.0, 0.375, 0.0, 0.4299, 0.0, 0.375, 0.8993, 0.375, 0.2937, 0.375, 0.2937, 0.375, 0.8993, 0.375, 1.0, 0.5966, 1.0, 0.614, 1.0, 0.375, 1.0, 0.375, 1.0, 0.614, 1.0, 0.6091, 1.0, 0.375, 1.0, 0.375, 1.0, 0.375, 1.0, 0.375, 1.0, 0.375, 1.0, 0.375, 1.0, 0.6091, 1.0, 0.4917, 1.0, 0.375, 1.0, 0.375, 0.0, 0.375, 0.125, 0.375, 0.125, 0.375, 0.0, 0.4593, 1.0, 0.625, 1.0, 0.5966, 1.0, 0.375, 1.0, 0.375, 1.0, 0.375, 0.125, 0.375, 0.125, 0.375, 1.0, 0.375, 1.0, 0.375, 0.125, 0.375, 0.125, 0.375, 1.0, 0.375, 1.0, 0.375, 0.125, 0.375, 0.125, 0.375, 1.0, 0.375, 1.0, 0.375, 0.125, 0.375, 1.0, 0.375, 1.0, 0.375, 1.0, 0.375, 1.0, 0.375, 1.0, 0.375, 0.4597, 0.375, 1.0, 0.375, 1.0, 0.0, 0.0, 0.0, 0.0, 0.0, 0.0, 0.0, 0.0, 0.0, 0.0, 0.0, 0.0, 0.0, 0.0, 0.0, 0.0, 0.0, 0.0, 0.0, 0.0, 0.0, 0.0, 0.0, 0.0, 0.0, 0.0, 0.0, 0.0, 0.0, 0.0, 0.375, 0.01268, 0.375, 0.1142, 0.375, 0.1123, 0.375, 0.01268, 0.0, 0.0, 0.0, 0.0, 0.0, 0.0, 0.0, 0.0, 0.375, -0.004376, 0.0, 0.0, 0.375, 0.125, 0.375, 0.0, 0.375, 0.125, 0.375, 1.0, 0.375, 1.0, 0.375, 0.125, 0.0, 0.0, 0.0, 0.0, 0.0, 0.0, 0.5497, 0.0, 0.375, 0.0, 0.4299, 0.0, 0.375, 0.125, 0.375, 0.0, 0.625, 0.125, 0.375, 0.1142, 0.375, 0.01268, 0.375, 0.0, 0.375, 0.125, 0.375, 0.01307, 0.375, 0.1119, 0.375, 0.125, 0.375, 0.0, 0.375, 0.01268, 0.375, 0.01307, 0.375, 0.0, 0.375, 0.0, 0.375, 0.1119, 0.375, 0.1142, 0.375, 0.125, 0.375, 0.125, 0.375, 0.01268, 0.375, 0.1123, 0.375, 0.1119, 0.375, 0.01307, 0.375, 0.1142, 0.375, 0.1119, 0.375, 0.1119, 0.375, 0.1123, 0.375, 0.1119, 0.375, 0.01307, 0.375, 0.01307, 0.375, 0.1119, 0.375, 0.01307, 0.375, 0.01268, 0.375, 0.01268, 0.375, 0.01307, 0.0, 0.0, 0.0, 0.0, 0.0, 0.0, 0.375, 0.8993, 0.375, 0.2937, 0.375, 0.2937, 0.375, 0.8993, 0.4593, 1.0, 0.5966, 1.0, 0.375, 1.0, 0.0, 0.0, 0.0, 0.0, 0.0, 0.0, 0.0, 0.0, 0.0, 0.0, 0.0, 0.0, 0.0, 0.0, 0.0, 0.0, 0.0, 0.0, 0.0, 0.0, 0.0, 0.0, 0.0, 0.0, 0.4593, 1.0, 0.375, 0.2937, 0.375, 0.2937, 0.4593, 1.0, 0.4593, 1.0, 0.375, 1.0, 0.375, 0.8993, 0.375, 0.2937, 0.375, 0.2937, 0.375, 0.2937, 0.375, 0.2937, 0.375, 0.9628, 0.375, 0.8993, 0.375, 1.0, 0.375, 0.8993, 0.375, 0.8993, 0.375, 0.8993, 0.375, 0.9628, 0.375, 1.0, 0.375, 1.0, 0.375, 1.0, 0.4593, 1.0, 0.375, 0.2937, 0.375, 0.2937, 0.375, 1.0, 0.4593, 1.0, 0.375, 1.0, 0.375, 1.0, 0.375, 1.0, 0.375, 1.0, 0.375, 1.0, 0.625, 1.0, 0.4593, 1.0, 0.0, 0.0, 0.0, 0.0, 0.875, 0.625, 0.875, 0.625, 0.875, 0.625, 0.875, 0.625, 0.875, 0.625, 0.875, 0.75, 0.875, 0.75, 0.875, 0.625, 0.625, 1.0, 0.4593, 1.0, 0.4593, 1.0, 0.625, 1.0])
me_cube_001.use_remesh_fix_poles = True
me_cube_001.use_remesh_preserve_attributes = False
me_cube_001.use_mirror_vertex_groups = False
me_cube_001.update()

# ---- objects
ob_top_down_view = bpy.data.objects.new('Top-Down-View', None)
ob_body = bpy.data.objects.new('Body', me_cube)
ob_cutout_wings_body = bpy.data.objects.new('Cutout-Wings-Body', me_cube_002)
ob_wings = bpy.data.objects.new('Wings', me_cube_001)

# ---- transforms, parenting, visibility, modifiers, constraints
ob_top_down_view.location = (-6.298, -4.133, -0.9753)
ob_top_down_view.empty_display_type = 'IMAGE'
ob_top_down_view.empty_display_size = 16.8
ob_top_down_view.empty_image_offset = (-0.1488, -0.1488)
ob_top_down_view.lineart.crease_threshold = 0.0
ob_body.location = (0.0, 0.0, 0.8248)
ob_body.scale = (6.258, 1.157, 0.3595)
ob_body.lock_rotations_4d = False
ob_body.empty_display_type = 'ARROWS'
ob_body.lineart.crease_threshold = 0.0
_m = ob_body.modifiers.new('Mirror', 'MIRROR')
_m.use_axis = (False, True, False)
_m.use_clip = True
_m = ob_body.modifiers.new('Subdivision', 'SUBSURF')
_m.uv_smooth = 'PRESERVE_CORNERS'
_m.subdivision_type = 'SIMPLE'
_m.levels = 3
_m.render_levels = 3
_m.show_only_control_edges = False
_m = ob_body.modifiers.new('Boolean', 'BOOLEAN')
_m.object = ob_cutout_wings_body
_m.solver = 'FAST'
ob_cutout_wings_body.location = (-2.577, -3.824, 1.842)
ob_cutout_wings_body.scale = (3.61, 1.644, 0.1767)
ob_cutout_wings_body.lineart.crease_threshold = 0.0
_m = ob_cutout_wings_body.modifiers.new('Mirror', 'MIRROR')
_m.use_axis = (False, True, False)
_m.mirror_object = ob_body
ob_wings.location = (0.0, 0.0, 0.0)
ob_wings.lineart.crease_threshold = 0.0
_m = ob_wings.modifiers.new('Mirror', 'MIRROR')
_m.use_axis = (False, True, False)
_m.use_clip = True
_m = ob_wings.modifiers.new('Boolean', 'BOOLEAN')
_m.solver = 'FAST'

# ---- collection membership
col_default.objects.link(ob_top_down_view)
col_ship.objects.link(ob_body)
col_ship.objects.link(ob_cutout_wings_body)
col_ship.objects.link(ob_wings)

# ---- scene / render settings (as saved in the file)
scene.frame_start = 1; scene.frame_end = 250; scene.frame_set(1)
scene.render.engine = 'BLENDER_EEVEE_NEXT'
scene.cycles.use_denoising = False
scene.cycles.samples = 128
scene.cycles.sampling_pattern = 'TABULATED_SOBOL'
scene.cycles.use_adaptive_sampling = False
scene.cycles.use_light_tree = False
scene.view_settings.view_transform = 'Filmic'
bpy.context.view_layer.update()

# ---- added for rendering (the .blend has no active camera and no usable light): camera, sun
cam_auto = bpy.data.cameras.new('AutoCamera')
cam_auto.lens = 50.0
cam_auto.sensor_width = 36.0
cam_auto.clip_end = 1000.0
ob_auto_camera = bpy.data.objects.new('AutoCamera', cam_auto)
scene.collection.objects.link(ob_auto_camera)
ob_auto_camera.location = (18.7658, -23.0168, 16.6969)
ob_auto_camera.rotation_euler = (1.09748, -7.21219e-08, 0.694738)
scene.camera = ob_auto_camera
light_auto_sun = bpy.data.lights.new('AutoSun', 'SUN')
light_auto_sun.energy = 3.0
light_auto_sun.angle = 0.0523599
ob_auto_sun = bpy.data.objects.new('AutoSun', light_auto_sun)
scene.collection.objects.link(ob_auto_sun)
ob_auto_sun.rotation_euler = (0.872665, 0.174533, 0.523599)
bpy.context.view_layer.update()
